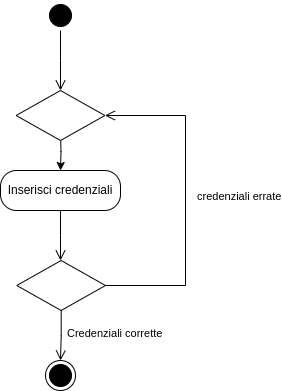

The diagram above was exported from draw.io. Its source (the exported page's mxGraphModel, read from the mxfile embedded in the PNG):
<mxGraphModel dx="302" dy="153" grid="1" gridSize="10" guides="1" tooltips="1" connect="1" arrows="1" fold="1" page="1" pageScale="1" pageWidth="827" pageHeight="1169" math="0" shadow="0">
  <root>
    <mxCell id="0" />
    <mxCell id="1" parent="0" />
    <mxCell id="2" value="" style="ellipse;html=1;shape=endState;fillColor=#000000;strokeColor=#000000;" parent="1" vertex="1">
      <mxGeometry x="370" y="550" width="30" height="30" as="geometry" />
    </mxCell>
    <mxCell id="3" value="" style="ellipse;html=1;shape=startState;fillColor=#000000;strokeColor=#000000;" parent="1" vertex="1">
      <mxGeometry x="370" y="190" width="30" height="30" as="geometry" />
    </mxCell>
    <mxCell id="4" value="" style="edgeStyle=orthogonalEdgeStyle;html=1;verticalAlign=bottom;endArrow=open;endSize=8;strokeColor=#000000;rounded=0;" parent="1" source="3" edge="1">
      <mxGeometry relative="1" as="geometry">
        <mxPoint x="385" y="280" as="targetPoint" />
      </mxGeometry>
    </mxCell>
    <mxCell id="13" style="edgeStyle=orthogonalEdgeStyle;rounded=0;orthogonalLoop=1;jettySize=auto;html=1;entryX=0.5;entryY=0;entryDx=0;entryDy=0;strokeColor=#000000;" parent="1" target="8" edge="1">
      <mxGeometry relative="1" as="geometry">
        <mxPoint x="385" y="320" as="sourcePoint" />
      </mxGeometry>
    </mxCell>
    <mxCell id="8" value="Inserisci credenziali" style="rounded=1;whiteSpace=wrap;html=1;arcSize=40;fontColor=#000000;fillColor=#FFFFFF;strokeColor=#000000;" parent="1" vertex="1">
      <mxGeometry x="325" y="360" width="120" height="40" as="geometry" />
    </mxCell>
    <mxCell id="9" value="" style="edgeStyle=orthogonalEdgeStyle;html=1;verticalAlign=bottom;endArrow=open;endSize=8;strokeColor=#000000;rounded=0;" parent="1" source="8" edge="1">
      <mxGeometry relative="1" as="geometry">
        <mxPoint x="385" y="450" as="targetPoint" />
      </mxGeometry>
    </mxCell>
    <mxCell id="10" value="" style="rhombus;whiteSpace=wrap;html=1;fontColor=#000000;fillColor=#FFFFFF;strokeColor=#000000;" parent="1" vertex="1">
      <mxGeometry x="341.25" y="450" width="88.75" height="50" as="geometry" />
    </mxCell>
    <mxCell id="11" value="credenziali errate" style="edgeStyle=orthogonalEdgeStyle;html=1;align=left;verticalAlign=bottom;endArrow=open;endSize=8;strokeColor=#000000;rounded=0;entryX=1;entryY=0.5;entryDx=0;entryDy=0;exitX=1;exitY=0.5;exitDx=0;exitDy=0;" parent="1" source="10" edge="1" target="14">
      <mxGeometry x="-0.0294" y="-10" relative="1" as="geometry">
        <mxPoint x="425" y="300" as="targetPoint" />
        <Array as="points">
          <mxPoint x="510" y="475" />
          <mxPoint x="510" y="305" />
        </Array>
        <mxPoint as="offset" />
      </mxGeometry>
    </mxCell>
    <mxCell id="12" value="Credenziali corrette" style="edgeStyle=orthogonalEdgeStyle;html=1;align=left;verticalAlign=top;endArrow=open;endSize=8;strokeColor=#000000;rounded=0;" parent="1" source="10" edge="1">
      <mxGeometry x="-0.6003" y="4" relative="1" as="geometry">
        <mxPoint x="385" y="550" as="targetPoint" />
        <mxPoint as="offset" />
      </mxGeometry>
    </mxCell>
    <mxCell id="14" value="" style="rhombus;whiteSpace=wrap;html=1;fontColor=#000000;fillColor=#FFFFFF;strokeColor=#000000;" vertex="1" parent="1">
      <mxGeometry x="340.63" y="280" width="88.75" height="50" as="geometry" />
    </mxCell>
  </root>
</mxGraphModel>